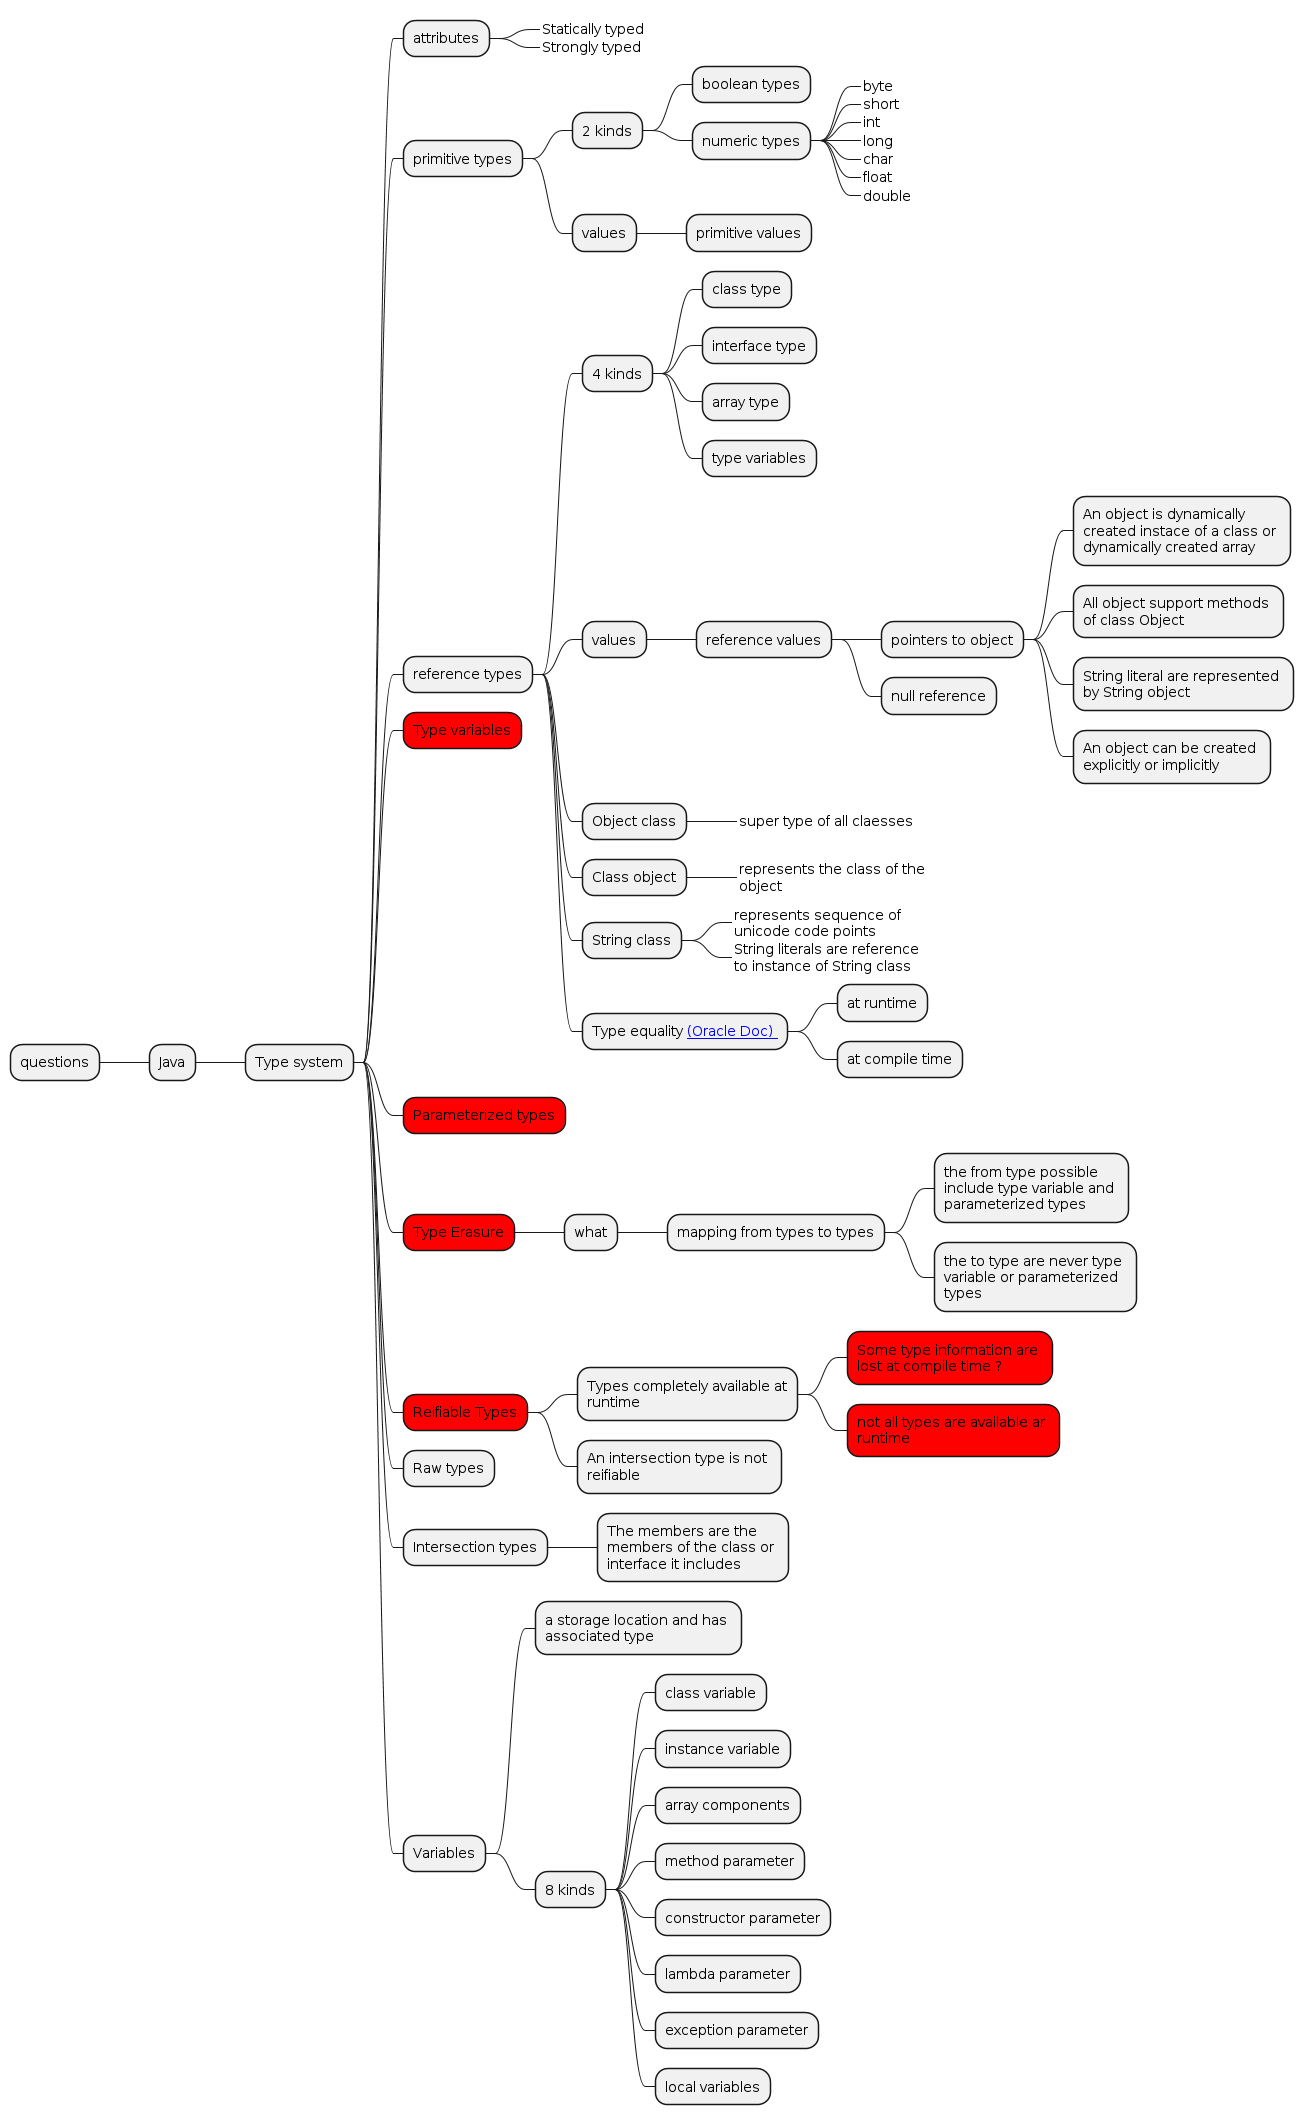

The diagram above was rendered by PlantUML. Its source (embedded in the PNG):
@startmindmap

<style>
node {
MaximumWidth 200
}
</style>

+ Java
-- questions
++ Type system
+++ attributes
++++_ Statically typed
++++_ Strongly typed
+++ primitive types
++++ 2 kinds
+++++ boolean types
+++++ numeric types
++++++_ byte
++++++_ short
++++++_ int
++++++_ long
++++++_ char
++++++_ float
++++++_ double
++++ values
+++++ primitive values
+++ reference types
++++ 4 kinds
+++++ class type
+++++ interface type
+++++ array type
+++++ type variables
++++ values
+++++ reference values
++++++ pointers to object
+++++++ An object is dynamically created instace of a class or dynamically created array
+++++++ All object support methods of class Object
+++++++ String literal are represented by String object
+++++++ An object can be created explicitly or implicitly
++++++ null reference
++++ Object class
+++++_ super type of all claesses
++++ Class object
+++++_ represents the class of the object
++++ String class
+++++_ represents sequence of unicode code points
+++++_ String literals are reference to instance of String class
++++ Type equality [[ https://docs.oracle.com/javase/specs/jls/se13/html/jls-4.html#jls-4.3.4 (Oracle Doc) ]]
+++++ at runtime
+++++ at compile time
+++[#Red] Type variables
+++[#Red] Parameterized types
+++[#Red] Type Erasure
++++ what
+++++ mapping from types to types
++++++ the from type possible include type variable and parameterized types
++++++ the to type are never type variable or parameterized types
+++[#Red] Reifiable Types
++++ Types completely available at runtime
+++++[#Red] Some type information are lost at compile time ?
+++++[#Red] not all types are available ar runtime
++++ An intersection type is not reifiable
+++ Raw types
+++ Intersection types
++++ The members are the members of the class or interface it includes
+++ Variables
++++ a storage location and has associated type
++++ 8 kinds
+++++ class variable
+++++ instance variable
+++++ array components
+++++ method parameter
+++++ constructor parameter
+++++ lambda parameter
+++++ exception parameter
+++++ local variables
@endmindmap